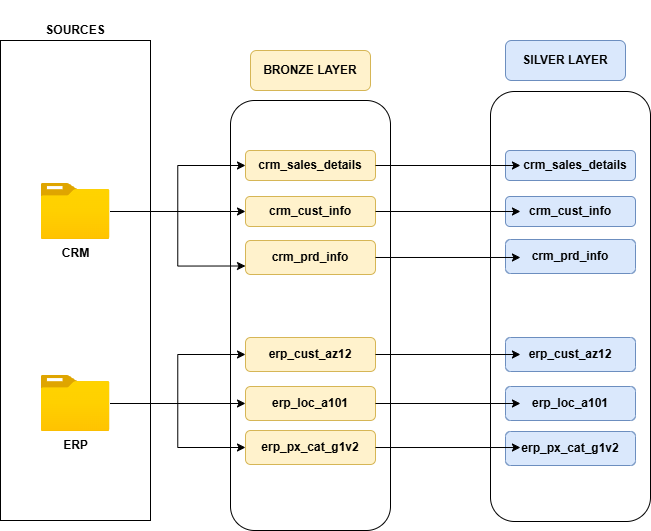

The diagram above was exported from draw.io. Its source (the exported page's mxGraphModel, read from the mxfile embedded in the PNG):
<mxGraphModel dx="906" dy="475" grid="1" gridSize="10" guides="1" tooltips="1" connect="1" arrows="1" fold="1" page="0" pageScale="1" pageWidth="1100" pageHeight="850" math="0" shadow="0">
  <root>
    <mxCell id="0" />
    <mxCell id="1" parent="0" />
    <mxCell id="3afPbhjE3TX8TTKlmcF1-1" value="" style="rounded=0;whiteSpace=wrap;html=1;fillColor=none;" parent="1" vertex="1">
      <mxGeometry x="210" y="80" width="150" height="480" as="geometry" />
    </mxCell>
    <mxCell id="3afPbhjE3TX8TTKlmcF1-3" value="&lt;b&gt;BRONZE LAYER&lt;/b&gt;" style="rounded=1;whiteSpace=wrap;html=1;fillColor=#fff2cc;align=center;strokeColor=#d6b656;" parent="1" vertex="1">
      <mxGeometry x="460" y="90" width="120" height="40" as="geometry" />
    </mxCell>
    <mxCell id="3afPbhjE3TX8TTKlmcF1-4" value="" style="rounded=1;whiteSpace=wrap;html=1;" parent="1" vertex="1">
      <mxGeometry x="440" y="140" width="160" height="430" as="geometry" />
    </mxCell>
    <mxCell id="3afPbhjE3TX8TTKlmcF1-5" value="&lt;b&gt;crm_sales_details&lt;/b&gt;" style="rounded=1;whiteSpace=wrap;html=1;fillColor=#fff2cc;align=center;strokeColor=#d6b656;" parent="1" vertex="1">
      <mxGeometry x="455" y="190" width="130" height="30" as="geometry" />
    </mxCell>
    <mxCell id="3afPbhjE3TX8TTKlmcF1-7" value="&lt;b&gt;crm_cust_info&lt;/b&gt;" style="rounded=1;whiteSpace=wrap;html=1;fillColor=#fff2cc;align=center;strokeColor=#d6b656;" parent="1" vertex="1">
      <mxGeometry x="455" y="236" width="130" height="30" as="geometry" />
    </mxCell>
    <mxCell id="3afPbhjE3TX8TTKlmcF1-8" value="&lt;b&gt;crm_prd_info&lt;/b&gt;" style="rounded=1;whiteSpace=wrap;html=1;fillColor=#fff2cc;align=center;strokeColor=#d6b656;" parent="1" vertex="1">
      <mxGeometry x="455" y="280" width="130" height="34" as="geometry" />
    </mxCell>
    <mxCell id="3afPbhjE3TX8TTKlmcF1-20" style="edgeStyle=orthogonalEdgeStyle;rounded=0;orthogonalLoop=1;jettySize=auto;html=1;entryX=0;entryY=0.5;entryDx=0;entryDy=0;" parent="1" source="3afPbhjE3TX8TTKlmcF1-10" target="3afPbhjE3TX8TTKlmcF1-7" edge="1">
      <mxGeometry relative="1" as="geometry" />
    </mxCell>
    <mxCell id="3afPbhjE3TX8TTKlmcF1-24" style="edgeStyle=orthogonalEdgeStyle;rounded=0;orthogonalLoop=1;jettySize=auto;html=1;entryX=0;entryY=0.75;entryDx=0;entryDy=0;" parent="1" source="3afPbhjE3TX8TTKlmcF1-10" target="3afPbhjE3TX8TTKlmcF1-8" edge="1">
      <mxGeometry relative="1" as="geometry" />
    </mxCell>
    <mxCell id="3afPbhjE3TX8TTKlmcF1-25" style="edgeStyle=orthogonalEdgeStyle;rounded=0;orthogonalLoop=1;jettySize=auto;html=1;entryX=0;entryY=0.5;entryDx=0;entryDy=0;" parent="1" source="3afPbhjE3TX8TTKlmcF1-10" target="3afPbhjE3TX8TTKlmcF1-5" edge="1">
      <mxGeometry relative="1" as="geometry" />
    </mxCell>
    <mxCell id="3afPbhjE3TX8TTKlmcF1-10" value="&lt;b&gt;CRM&lt;/b&gt;" style="image;aspect=fixed;html=1;points=[];align=center;fontSize=12;image=img/lib/azure2/general/Folder_Blank.svg;" parent="1" vertex="1">
      <mxGeometry x="250.5" y="223" width="69" height="56.00000000000001" as="geometry" />
    </mxCell>
    <mxCell id="3afPbhjE3TX8TTKlmcF1-17" style="edgeStyle=orthogonalEdgeStyle;rounded=0;orthogonalLoop=1;jettySize=auto;html=1;entryX=0;entryY=0.5;entryDx=0;entryDy=0;" parent="1" source="3afPbhjE3TX8TTKlmcF1-11" target="3afPbhjE3TX8TTKlmcF1-13" edge="1">
      <mxGeometry relative="1" as="geometry" />
    </mxCell>
    <mxCell id="3afPbhjE3TX8TTKlmcF1-18" style="edgeStyle=orthogonalEdgeStyle;rounded=0;orthogonalLoop=1;jettySize=auto;html=1;entryX=0;entryY=0.5;entryDx=0;entryDy=0;" parent="1" source="3afPbhjE3TX8TTKlmcF1-11" target="3afPbhjE3TX8TTKlmcF1-12" edge="1">
      <mxGeometry relative="1" as="geometry" />
    </mxCell>
    <mxCell id="3afPbhjE3TX8TTKlmcF1-19" style="edgeStyle=orthogonalEdgeStyle;rounded=0;orthogonalLoop=1;jettySize=auto;html=1;entryX=0;entryY=0.5;entryDx=0;entryDy=0;" parent="1" source="3afPbhjE3TX8TTKlmcF1-11" target="3afPbhjE3TX8TTKlmcF1-14" edge="1">
      <mxGeometry relative="1" as="geometry" />
    </mxCell>
    <mxCell id="3afPbhjE3TX8TTKlmcF1-11" value="&lt;b&gt;ERP&lt;/b&gt;" style="image;aspect=fixed;html=1;points=[];align=center;fontSize=12;image=img/lib/azure2/general/Folder_Blank.svg;" parent="1" vertex="1">
      <mxGeometry x="250.5" y="415" width="69" height="56.00000000000001" as="geometry" />
    </mxCell>
    <mxCell id="3afPbhjE3TX8TTKlmcF1-12" value="&lt;b&gt;erp_cust_az12&lt;/b&gt;" style="rounded=1;whiteSpace=wrap;html=1;fillColor=#fff2cc;align=center;strokeColor=#d6b656;" parent="1" vertex="1">
      <mxGeometry x="455" y="377" width="130" height="34" as="geometry" />
    </mxCell>
    <mxCell id="3afPbhjE3TX8TTKlmcF1-13" value="&lt;b&gt;erp_loc_a101&lt;/b&gt;" style="rounded=1;whiteSpace=wrap;html=1;fillColor=#fff2cc;align=center;strokeColor=#d6b656;" parent="1" vertex="1">
      <mxGeometry x="455" y="426" width="130" height="34" as="geometry" />
    </mxCell>
    <mxCell id="3afPbhjE3TX8TTKlmcF1-14" value="&lt;b&gt;erp_px_cat_g1v2&lt;/b&gt;" style="rounded=1;whiteSpace=wrap;html=1;fillColor=#fff2cc;align=center;strokeColor=#d6b656;" parent="1" vertex="1">
      <mxGeometry x="455" y="470" width="130" height="34" as="geometry" />
    </mxCell>
    <mxCell id="3afPbhjE3TX8TTKlmcF1-26" value="&lt;b&gt;SOURCES&lt;/b&gt;" style="rounded=1;whiteSpace=wrap;html=1;fillColor=none;strokeColor=none;" parent="1" vertex="1">
      <mxGeometry x="225" y="40" width="120" height="60" as="geometry" />
    </mxCell>
    <mxCell id="WOfrFqcwaVFFS3qAygzx-1" value="&lt;b&gt;SILVER&lt;/b&gt;&lt;b style=&quot;background-color: transparent; color: light-dark(rgb(0, 0, 0), rgb(255, 255, 255));&quot;&gt;&amp;nbsp;LAYER&lt;/b&gt;" style="rounded=1;whiteSpace=wrap;html=1;fillColor=#dae8fc;align=center;strokeColor=#6c8ebf;" vertex="1" parent="1">
      <mxGeometry x="715" y="80" width="120" height="40" as="geometry" />
    </mxCell>
    <mxCell id="WOfrFqcwaVFFS3qAygzx-3" value="" style="rounded=1;whiteSpace=wrap;html=1;" vertex="1" parent="1">
      <mxGeometry x="700" y="131" width="160" height="430" as="geometry" />
    </mxCell>
    <mxCell id="WOfrFqcwaVFFS3qAygzx-4" value="&lt;b&gt;&amp;nbsp; &amp;nbsp;crm_sales_details&lt;/b&gt;" style="rounded=1;whiteSpace=wrap;html=1;fillColor=#dae8fc;align=center;strokeColor=#6c8ebf;" vertex="1" parent="1">
      <mxGeometry x="715" y="190" width="130" height="30" as="geometry" />
    </mxCell>
    <mxCell id="WOfrFqcwaVFFS3qAygzx-6" value="&lt;b&gt;crm_prd_info&lt;/b&gt;" style="rounded=1;whiteSpace=wrap;html=1;fillColor=#dae8fc;align=center;strokeColor=#6c8ebf;" vertex="1" parent="1">
      <mxGeometry x="715" y="279" width="130" height="34" as="geometry" />
    </mxCell>
    <mxCell id="WOfrFqcwaVFFS3qAygzx-7" value="&lt;b&gt;erp_cust_az12&lt;/b&gt;" style="rounded=1;whiteSpace=wrap;html=1;fillColor=#dae8fc;align=center;strokeColor=#6c8ebf;" vertex="1" parent="1">
      <mxGeometry x="715" y="377" width="130" height="34" as="geometry" />
    </mxCell>
    <mxCell id="WOfrFqcwaVFFS3qAygzx-8" value="&lt;b&gt;erp_loc_a101&lt;/b&gt;" style="rounded=1;whiteSpace=wrap;html=1;fillColor=#dae8fc;align=center;strokeColor=#6c8ebf;" vertex="1" parent="1">
      <mxGeometry x="715" y="426" width="130" height="34" as="geometry" />
    </mxCell>
    <mxCell id="WOfrFqcwaVFFS3qAygzx-9" value="&lt;b&gt;erp_px_cat_g1v2&lt;/b&gt;" style="rounded=1;whiteSpace=wrap;html=1;fillColor=#dae8fc;align=center;strokeColor=#6c8ebf;" vertex="1" parent="1">
      <mxGeometry x="715" y="471" width="130" height="34" as="geometry" />
    </mxCell>
    <mxCell id="WOfrFqcwaVFFS3qAygzx-12" value="&lt;b&gt;crm_cust_info&lt;/b&gt;" style="rounded=1;whiteSpace=wrap;html=1;fillColor=#dae8fc;align=center;strokeColor=#6c8ebf;" vertex="1" parent="1">
      <mxGeometry x="715" y="236" width="130" height="30" as="geometry" />
    </mxCell>
    <mxCell id="WOfrFqcwaVFFS3qAygzx-15" style="edgeStyle=orthogonalEdgeStyle;rounded=0;orthogonalLoop=1;jettySize=auto;html=1;entryX=0.115;entryY=0.471;entryDx=0;entryDy=0;entryPerimeter=0;" edge="1" parent="1" source="3afPbhjE3TX8TTKlmcF1-14" target="WOfrFqcwaVFFS3qAygzx-9">
      <mxGeometry relative="1" as="geometry" />
    </mxCell>
    <mxCell id="WOfrFqcwaVFFS3qAygzx-18" style="edgeStyle=orthogonalEdgeStyle;rounded=0;orthogonalLoop=1;jettySize=auto;html=1;entryX=0.115;entryY=0.5;entryDx=0;entryDy=0;entryPerimeter=0;" edge="1" parent="1" source="3afPbhjE3TX8TTKlmcF1-13" target="WOfrFqcwaVFFS3qAygzx-8">
      <mxGeometry relative="1" as="geometry" />
    </mxCell>
    <mxCell id="WOfrFqcwaVFFS3qAygzx-19" style="edgeStyle=orthogonalEdgeStyle;rounded=0;orthogonalLoop=1;jettySize=auto;html=1;entryX=0.115;entryY=0.5;entryDx=0;entryDy=0;entryPerimeter=0;" edge="1" parent="1" source="3afPbhjE3TX8TTKlmcF1-12" target="WOfrFqcwaVFFS3qAygzx-7">
      <mxGeometry relative="1" as="geometry" />
    </mxCell>
    <mxCell id="WOfrFqcwaVFFS3qAygzx-23" style="edgeStyle=orthogonalEdgeStyle;rounded=0;orthogonalLoop=1;jettySize=auto;html=1;entryX=0.115;entryY=0.529;entryDx=0;entryDy=0;entryPerimeter=0;" edge="1" parent="1" source="3afPbhjE3TX8TTKlmcF1-8" target="WOfrFqcwaVFFS3qAygzx-6">
      <mxGeometry relative="1" as="geometry" />
    </mxCell>
    <mxCell id="WOfrFqcwaVFFS3qAygzx-24" style="edgeStyle=orthogonalEdgeStyle;rounded=0;orthogonalLoop=1;jettySize=auto;html=1;entryX=0.115;entryY=0.5;entryDx=0;entryDy=0;entryPerimeter=0;" edge="1" parent="1" source="3afPbhjE3TX8TTKlmcF1-7" target="WOfrFqcwaVFFS3qAygzx-12">
      <mxGeometry relative="1" as="geometry" />
    </mxCell>
    <mxCell id="WOfrFqcwaVFFS3qAygzx-27" style="edgeStyle=orthogonalEdgeStyle;rounded=0;orthogonalLoop=1;jettySize=auto;html=1;entryX=0.115;entryY=0.5;entryDx=0;entryDy=0;entryPerimeter=0;" edge="1" parent="1" source="3afPbhjE3TX8TTKlmcF1-5" target="WOfrFqcwaVFFS3qAygzx-4">
      <mxGeometry relative="1" as="geometry" />
    </mxCell>
  </root>
</mxGraphModel>